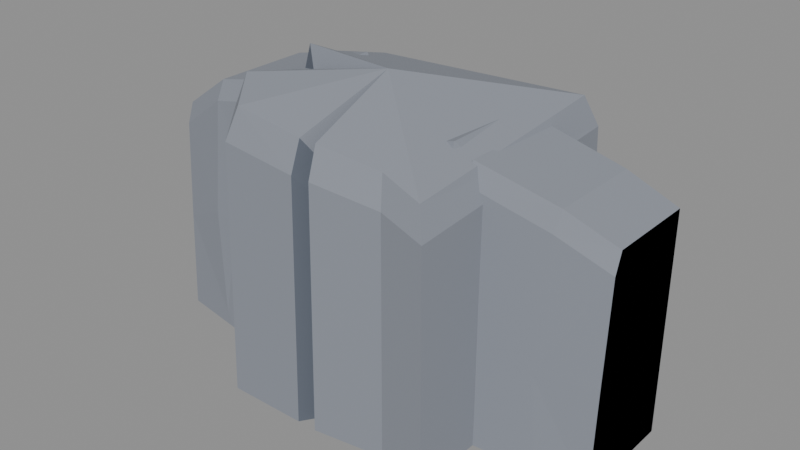 # Source: BE_Nature_CliffsRocks_finish.blend  (saved by Blender 5.2.45; exported with 4.5.12 LTS)
import bpy
from mathutils import Matrix  # noqa: F401  (used for matrix-valued properties, if any)

bpy.ops.wm.read_factory_settings(use_empty=True)
scene = bpy.context.scene
scene.name = 'EXPORT_CliffsRocks_Approved'

# ---- materials (node trees are filled in below, after node groups)
mat_be_rock_8a8f99 = bpy.data.materials.new('BE_Rock_8A8F99')
mat_be_rock_8a8f99.diffuse_color = (0.2542, 0.2747, 0.3185, 1.0)
mat_be_shadow_5f6672 = bpy.data.materials.new('BE_Shadow_5F6672')
mat_be_shadow_5f6672.diffuse_color = (0.1144, 0.1329, 0.1683, 1.0)

# ---- material node trees
mat_be_rock_8a8f99.use_nodes = True; mat_be_rock_8a8f99.node_tree.nodes.clear()
_N = mat_be_rock_8a8f99.node_tree.nodes; _L = mat_be_rock_8a8f99.node_tree.links
n0 = _N.new('ShaderNodeBsdfPrincipled'); n0.name = 'Principled BSDF'; n0.location = (-200, 100)
n0.inputs[0].default_value = (0.2542, 0.2747, 0.3185, 1.0)
n0.inputs[2].default_value = 0.86
n0.inputs[10].default_value = 0.005
n1 = _N.new('ShaderNodeOutputMaterial'); n1.name = 'Material Output'; n1.location = (200, 100)
_L.new(n0.outputs[0], n1.inputs[0])
n1.is_active_output = True
mat_be_shadow_5f6672.use_nodes = True; mat_be_shadow_5f6672.node_tree.nodes.clear()
_N = mat_be_shadow_5f6672.node_tree.nodes; _L = mat_be_shadow_5f6672.node_tree.links
n0 = _N.new('ShaderNodeBsdfPrincipled'); n0.name = 'Principled BSDF'; n0.location = (-200, 100)
n0.inputs[0].default_value = (0.1144, 0.1329, 0.1683, 1.0)
n0.inputs[2].default_value = 0.86
n0.inputs[10].default_value = 0.005
n1 = _N.new('ShaderNodeOutputMaterial'); n1.name = 'Material Output'; n1.location = (200, 100)
_L.new(n0.outputs[0], n1.inputs[0])
n1.is_active_output = True

# ---- meshes
me_be_nature_cliffstraighta_base_8a8f99_geometry = bpy.data.meshes.new('BE_Nature_CliffStraightA_Base_8A8F99_Geometry')
me_be_nature_cliffstraighta_base_8a8f99_geometry.from_pydata([(-24.0, -4.8, 0.0), (-24.0, -4.35, 10.0), (-24.0, -3.8, 20.0), (-24.0, -3.1, 22.0), (-24.0, 6.0, 22.0), (-24.0, 6.0, 0.0), (-18.0, -5.8, 0.0), (-18.9, -5.35, 12.41), (-18.23, -4.8, 24.0), (-18.0, -4.1, 26.0), (-18.0, 6.0, 26.0), (-18.0, 6.0, 0.0), (-9.0, -6.0, 0.0), (-8.0, -5.55, 11.18), (-8.75, -5.0, 26.0), (-9.0, -4.3, 28.0), (-9.0, 6.0, 28.0), (-9.0, 6.0, 0.0), (-8.0, -4.3, 0.0), (-7.6, -3.85, 10.46), (-7.9, -3.3, 24.0), (-8.0, -2.6, 26.0), (-8.0, 6.0, 26.0), (-8.0, 6.0, 0.0), (-7.0, -5.7, 0.0), (-7.3, -5.25, 12.44), (-7.075, -4.7, 24.0), (-7.0, -4.0, 26.0), (-7.0, 6.0, 26.0), (-7.0, 6.0, 0.0), (2.0, -5.1, 0.0), (0.3, -4.65, 10.66), (1.575, -4.1, 23.0), (2.0, -3.4, 25.0), (2.0, 6.0, 25.0), (2.0, 6.0, 0.0), (9.0, -5.8, 0.0), (9.7, -5.35, 10.37), (9.175, -4.8, 25.0), (9.0, -4.1, 27.0), (9.0, 6.0, 27.0), (9.0, 6.0, 0.0), (10.0, -4.0, 0.0), (10.4, -3.55, 11.59), (10.1, -3.0, 23.0), (10.0, -2.3, 25.0), (10.0, 6.0, 25.0), (10.0, 6.0, 0.0), (11.0, -5.9, 0.0), (11.1, -5.45, 11.81), (11.02, -4.9, 24.0), (11.0, -4.2, 26.0), (11.0, 6.0, 26.0), (11.0, 6.0, 0.0), (19.0, -5.3, 0.0), (18.0, -4.85, 9.139), (18.75, -4.3, 22.0), (19.0, -3.6, 24.0), (19.0, 6.0, 24.0), (19.0, 6.0, 0.0), (24.0, -4.8, 0.0), (24.0, -4.35, 10.0), (24.0, -3.8, 20.0), (24.0, -3.1, 22.0), (24.0, 6.0, 22.0), (24.0, 6.0, 0.0)], [], [(6, 1, 0), (7, 2, 1), (8, 3, 2), (3, 10, 4), (4, 11, 5), (11, 0, 5), (6, 13, 7), (13, 8, 7), (14, 9, 8), (9, 16, 10), (10, 17, 11), (17, 6, 11), (21, 16, 15), (22, 17, 16), (17, 18, 12), (24, 19, 18), (25, 20, 19), (20, 27, 21), (21, 28, 22), (28, 23, 22), (29, 18, 23), (24, 31, 25), (25, 32, 26), (32, 27, 26), (33, 28, 27), (34, 29, 28), (29, 30, 24), (30, 37, 31), (37, 32, 31), (38, 33, 32), (33, 40, 34), (34, 41, 35), (41, 30, 35), (42, 37, 36), (37, 44, 38), (38, 45, 39), (45, 40, 39), (46, 41, 40), (41, 42, 36), (45, 52, 46), (46, 53, 47), (53, 42, 47), (48, 55, 49), (49, 56, 50), (50, 57, 51), (57, 52, 51), (58, 53, 52), (53, 54, 48), (60, 55, 54), (55, 62, 56), (56, 63, 57), (63, 58, 57), (64, 59, 58), (59, 60, 54), (2, 3, 4), (61, 64, 62), (6, 7, 1), (7, 8, 2), (8, 9, 3), (3, 9, 10), (4, 10, 11), (11, 6, 0), (6, 12, 13), (13, 14, 8), (14, 15, 9), (9, 15, 16), (10, 16, 17), (17, 12, 6), (21, 22, 16), (22, 23, 17), (17, 23, 18), (24, 25, 19), (25, 26, 20), (20, 26, 27), (21, 27, 28), (28, 29, 23), (29, 24, 18), (24, 30, 31), (25, 31, 32), (32, 33, 27), (33, 34, 28), (34, 35, 29), (29, 35, 30), (30, 36, 37), (37, 38, 32), (38, 39, 33), (33, 39, 40), (34, 40, 41), (41, 36, 30), (42, 43, 37), (37, 43, 44), (38, 44, 45), (45, 46, 40), (46, 47, 41), (41, 47, 42), (45, 51, 52), (46, 52, 53), (53, 48, 42), (48, 54, 55), (49, 55, 56), (50, 56, 57), (57, 58, 52), (58, 59, 53), (53, 59, 54), (60, 61, 55), (55, 61, 62), (56, 62, 63), (63, 64, 58), (64, 65, 59), (59, 65, 60), (4, 5, 1), (5, 0, 1), (1, 2, 4), (61, 60, 65), (65, 64, 61), (64, 63, 62)])
me_be_nature_cliffstraighta_base_8a8f99_geometry.materials.append(mat_be_rock_8a8f99)
me_be_nature_cliffstraighta_base_8a8f99_geometry.update()
me_be_nature_cliffstraighta_shade_5f6672_geometry = bpy.data.meshes.new('BE_Nature_CliffStraightA_Shade_5F6672_Geometry')
me_be_nature_cliffstraighta_shade_5f6672_geometry.from_pydata([(-9.0, -6.0, 0.0), (-8.0, -5.55, 11.18), (-8.75, -5.0, 26.0), (-9.0, -4.3, 28.0), (-8.0, -4.3, 0.0), (-7.6, -3.85, 10.46), (-7.9, -3.3, 24.0), (-8.0, -2.6, 26.0), (10.0, -4.0, 0.0), (10.4, -3.55, 11.59), (10.1, -3.0, 23.0), (10.0, -2.3, 25.0), (11.0, -5.9, 0.0), (11.1, -5.45, 11.81), (11.02, -4.9, 24.0), (11.0, -4.2, 26.0)], [], [(0, 5, 1), (1, 6, 2), (2, 7, 3), (12, 9, 8), (13, 10, 9), (14, 11, 10), (0, 4, 5), (1, 5, 6), (2, 6, 7), (12, 13, 9), (13, 14, 10), (14, 15, 11)])
me_be_nature_cliffstraighta_shade_5f6672_geometry.materials.append(mat_be_shadow_5f6672)
me_be_nature_cliffstraighta_shade_5f6672_geometry.update()
me_be_nature_cliffstraightb_base_8a8f99_geometry = bpy.data.meshes.new('BE_Nature_CliffStraightB_Base_8A8F99_Geometry')
me_be_nature_cliffstraightb_base_8a8f99_geometry.from_pydata([(-24.0, -4.8, 0.0), (-24.0, -4.35, 10.0), (-24.0, -3.8, 20.0), (-24.0, -3.1, 22.0), (-24.0, 6.0, 22.0), (-24.0, 6.0, 0.0), (-17.0, -6.0, 0.0), (-15.7, -5.55, 10.98), (-16.67, -5.0, 21.0), (-17.0, -4.3, 23.0), (-17.0, 6.0, 23.0), (-17.0, 6.0, 0.0), (-11.0, -5.7, 0.0), (-11.8, -5.25, 9.586), (-11.2, -4.7, 22.0), (-11.0, -4.0, 24.0), (-11.0, 6.0, 24.0), (-11.0, 6.0, 0.0), (-10.0, -4.2, 0.0), (-10.2, -3.75, 8.854), (-10.05, -3.2, 20.0), (-10.0, -2.5, 22.0), (-10.0, 6.0, 22.0), (-10.0, 6.0, 0.0), (-9.0, -5.8, 0.0), (-8.8, -5.35, 11.0), (-8.95, -4.8, 21.0), (-9.0, -4.1, 23.0), (-9.0, 6.0, 23.0), (-9.0, 6.0, 0.0), (0.0, -5.9, 0.0), (1.6, -5.45, 9.249), (0.4, -4.9, 19.7), (0.0, -4.2, 21.7), (0.0, 6.0, 21.7), (0.0, 6.0, 0.0), (8.0, -5.8, 0.0), (7.4, -5.35, 8.718), (7.85, -4.8, 20.7), (8.0, -4.1, 22.7), (8.0, 6.0, 22.7), (8.0, 6.0, 0.0), (9.0, -4.4, 0.0), (8.7, -3.95, 9.733), (8.925, -3.4, 19.0), (9.0, -2.7, 21.0), (9.0, 6.0, 21.0), (9.0, 6.0, 0.0), (10.0, -5.7, 0.0), (10.2, -5.25, 9.995), (10.05, -4.7, 20.0), (10.0, -4.0, 22.0), (10.0, 6.0, 22.0), (10.0, 6.0, 0.0), (17.0, -5.2, 0.0), (18.0, -4.75, 9.139), (17.25, -4.2, 22.0), (17.0, -3.5, 24.0), (17.0, 6.0, 24.0), (17.0, 6.0, 0.0), (24.0, -4.8, 0.0), (24.0, -4.35, 10.0), (24.0, -3.8, 20.0), (24.0, -3.1, 22.0), (24.0, 6.0, 22.0), (24.0, 6.0, 0.0)], [], [(6, 1, 0), (7, 2, 1), (8, 3, 2), (3, 10, 4), (4, 11, 5), (11, 0, 5), (6, 13, 7), (7, 14, 8), (14, 9, 8), (15, 10, 9), (10, 17, 11), (11, 12, 6), (21, 16, 15), (22, 17, 16), (17, 18, 12), (24, 19, 18), (25, 20, 19), (26, 21, 20), (21, 28, 22), (22, 29, 23), (29, 18, 23), (30, 25, 24), (25, 32, 26), (26, 33, 27), (27, 34, 28), (34, 29, 28), (35, 24, 29), (36, 31, 30), (31, 38, 32), (38, 33, 32), (39, 34, 33), (34, 41, 35), (35, 36, 30), (42, 37, 36), (37, 44, 38), (38, 45, 39), (45, 40, 39), (46, 41, 40), (41, 42, 36), (45, 52, 46), (46, 53, 47), (53, 42, 47), (54, 49, 48), (55, 50, 49), (56, 51, 50), (57, 52, 51), (52, 59, 53), (53, 54, 48), (60, 55, 54), (55, 62, 56), (56, 63, 57), (63, 58, 57), (64, 59, 58), (59, 60, 54), (2, 3, 4), (61, 64, 62), (6, 7, 1), (7, 8, 2), (8, 9, 3), (3, 9, 10), (4, 10, 11), (11, 6, 0), (6, 12, 13), (7, 13, 14), (14, 15, 9), (15, 16, 10), (10, 16, 17), (11, 17, 12), (21, 22, 16), (22, 23, 17), (17, 23, 18), (24, 25, 19), (25, 26, 20), (26, 27, 21), (21, 27, 28), (22, 28, 29), (29, 24, 18), (30, 31, 25), (25, 31, 32), (26, 32, 33), (27, 33, 34), (34, 35, 29), (35, 30, 24), (36, 37, 31), (31, 37, 38), (38, 39, 33), (39, 40, 34), (34, 40, 41), (35, 41, 36), (42, 43, 37), (37, 43, 44), (38, 44, 45), (45, 46, 40), (46, 47, 41), (41, 47, 42), (45, 51, 52), (46, 52, 53), (53, 48, 42), (54, 55, 49), (55, 56, 50), (56, 57, 51), (57, 58, 52), (52, 58, 59), (53, 59, 54), (60, 61, 55), (55, 61, 62), (56, 62, 63), (63, 64, 58), (64, 65, 59), (59, 65, 60), (4, 5, 1), (5, 0, 1), (1, 2, 4), (61, 60, 65), (65, 64, 61), (64, 63, 62)])
me_be_nature_cliffstraightb_base_8a8f99_geometry.materials.append(mat_be_rock_8a8f99)
me_be_nature_cliffstraightb_base_8a8f99_geometry.update()
me_be_nature_cliffstraightb_shade_5f6672_geometry = bpy.data.meshes.new('BE_Nature_CliffStraightB_Shade_5F6672_Geometry')
me_be_nature_cliffstraightb_shade_5f6672_geometry.from_pydata([(-11.0, -5.7, 0.0), (-11.8, -5.25, 9.586), (-11.2, -4.7, 22.0), (-11.0, -4.0, 24.0), (-10.0, -4.2, 0.0), (-10.2, -3.75, 8.854), (-10.05, -3.2, 20.0), (-10.0, -2.5, 22.0), (9.0, -4.4, 0.0), (8.7, -3.95, 9.733), (8.925, -3.4, 19.0), (9.0, -2.7, 21.0), (10.0, -5.7, 0.0), (10.2, -5.25, 9.995), (10.05, -4.7, 20.0), (10.0, -4.0, 22.0)], [], [(0, 5, 1), (1, 6, 2), (2, 7, 3), (12, 9, 8), (13, 10, 9), (14, 11, 10), (0, 4, 5), (1, 5, 6), (2, 6, 7), (12, 13, 9), (13, 14, 10), (14, 15, 11)])
me_be_nature_cliffstraightb_shade_5f6672_geometry.materials.append(mat_be_shadow_5f6672)
me_be_nature_cliffstraightb_shade_5f6672_geometry.update()
me_be_nature_cliffcorner_base_8a8f99_geometry = bpy.data.meshes.new('BE_Nature_CliffCorner_Base_8A8F99_Geometry')
me_be_nature_cliffcorner_base_8a8f99_geometry.from_pydata([(-13.0, 13.0, 0.0), (-13.0, 5.0, 0.0), (-12.0, 0.0, 0.0), (-10.5, -1.0, 0.0), (-12.0, -2.0, 0.0), (-13.0, -8.0, 0.0), (-9.0, -13.0, 0.0), (-1.0, -13.0, 0.0), (0.0, -11.5, 0.0), (1.0, -13.0, 0.0), (8.0, -12.0, 0.0), (13.0, -13.0, 0.0), (13.0, 13.0, 0.0), (-12.48, 12.48, 23.14), (-12.48, 4.8, 24.92), (-11.52, 0.0, 26.7), (-10.08, -0.96, 24.03), (-11.52, -1.92, 24.92), (-12.48, -7.68, 25.81), (-8.64, -12.48, 24.92), (-0.96, -12.48, 24.03), (0.0, -11.04, 22.25), (0.96, -12.48, 24.03), (7.68, -11.52, 23.14), (12.48, -12.48, 22.25), (12.48, 12.48, 24.03), (-11.44, 11.44, 26.0), (-11.44, 4.4, 28.0), (-10.56, 0.0, 30.0), (-9.24, -0.88, 27.0), (-10.56, -1.76, 28.0), (-11.44, -7.04, 29.0), (-7.92, -11.44, 28.0), (-0.88, -11.44, 27.0), (0.0, -10.12, 25.0), (0.88, -11.44, 27.0), (7.04, -10.56, 26.0), (11.44, -11.44, 25.0), (11.44, 11.44, 27.0), (-0.6715, -0.7685, 30.0)], [], [(1, 13, 0), (2, 14, 1), (4, 16, 3), (5, 17, 4), (5, 19, 18), (6, 20, 19), (9, 21, 8), (9, 23, 22), (10, 24, 23), (12, 24, 11), (12, 13, 25), (14, 26, 13), (15, 27, 14), (17, 29, 16), (17, 31, 30), (18, 32, 31), (20, 32, 19), (22, 34, 21), (22, 36, 35), (23, 37, 36), (25, 37, 24), (25, 26, 38), (8, 6, 3), (26, 27, 39), (27, 28, 39), (28, 29, 39), (29, 30, 39), (30, 31, 39), (31, 32, 39), (32, 33, 39), (33, 34, 39), (34, 35, 39), (35, 36, 39), (36, 37, 39), (37, 38, 39), (38, 26, 39), (1, 14, 13), (2, 15, 14), (4, 17, 16), (5, 18, 17), (5, 6, 19), (6, 7, 20), (9, 22, 21), (9, 10, 23), (10, 11, 24), (12, 25, 24), (12, 0, 13), (14, 27, 26), (15, 28, 27), (17, 30, 29), (17, 18, 31), (18, 19, 32), (20, 33, 32), (22, 35, 34), (22, 23, 36), (23, 24, 37), (25, 38, 37), (25, 13, 26), (0, 12, 1), (12, 11, 10), (10, 9, 8), (12, 10, 8), (2, 1, 3), (3, 1, 12), (5, 4, 3), (12, 8, 3), (8, 7, 6), (6, 5, 3)])
me_be_nature_cliffcorner_base_8a8f99_geometry.materials.append(mat_be_rock_8a8f99)
me_be_nature_cliffcorner_base_8a8f99_geometry.update()
me_be_nature_cliffcorner_shade_5f6672_geometry = bpy.data.meshes.new('BE_Nature_CliffCorner_Shade_5F6672_Geometry')
me_be_nature_cliffcorner_shade_5f6672_geometry.from_pydata([(-12.0, 0.0, 0.0), (-10.5, -1.0, 0.0), (-1.0, -13.0, 0.0), (0.0, -11.5, 0.0), (-11.52, 0.0, 26.7), (-10.08, -0.96, 24.03), (-0.96, -12.48, 24.03), (0.0, -11.04, 22.25), (-10.56, 0.0, 30.0), (-9.24, -0.88, 27.0), (-0.88, -11.44, 27.0), (0.0, -10.12, 25.0)], [], [(0, 5, 4), (2, 7, 6), (4, 9, 8), (6, 11, 10), (0, 1, 5), (2, 3, 7), (4, 5, 9), (6, 7, 11)])
me_be_nature_cliffcorner_shade_5f6672_geometry.materials.append(mat_be_shadow_5f6672)
me_be_nature_cliffcorner_shade_5f6672_geometry.update()
me_be_nature_cliffend_base_8a8f99_geometry = bpy.data.meshes.new('BE_Nature_CliffEnd_Base_8A8F99_Geometry')
me_be_nature_cliffend_base_8a8f99_geometry.from_pydata([(-6.0, 6.0, 0.0), (-6.0, -3.0, 0.0), (-3.5, -6.0, 0.0), (1.0, -5.7, 0.0), (2.0, -4.3, 0.0), (3.0, -5.8, 0.0), (6.0, -3.0, 0.0), (5.0, 3.0, 0.0), (3.5, 6.0, 0.0), (-5.76, 5.76, 18.92), (-5.76, -2.88, 18.92), (-3.36, -5.76, 20.64), (0.96, -5.472, 19.78), (1.92, -4.128, 18.06), (2.88, -5.568, 18.92), (5.76, -2.88, 18.06), (4.8, 2.88, 17.2), (3.36, 5.76, 18.06), (-4.98, 4.98, 22.0), (-4.98, -2.49, 22.0), (-2.905, -4.98, 24.0), (0.83, -4.731, 23.0), (1.66, -3.569, 21.0), (2.49, -4.814, 22.0), (4.98, -2.49, 21.0), (4.15, 2.49, 20.0), (2.905, 4.98, 21.0), (0.1, -0.256, 24.0)], [], [(1, 9, 0), (2, 10, 1), (2, 12, 11), (5, 13, 4), (5, 15, 14), (8, 16, 7), (0, 17, 8), (10, 18, 9), (11, 19, 10), (11, 21, 20), (14, 22, 13), (14, 24, 23), (17, 25, 16), (9, 26, 17), (7, 4, 1), (18, 19, 27), (19, 20, 27), (20, 21, 27), (21, 22, 27), (22, 23, 27), (23, 24, 27), (24, 25, 27), (25, 26, 27), (26, 18, 27), (1, 10, 9), (2, 11, 10), (2, 3, 12), (5, 14, 13), (5, 6, 15), (8, 17, 16), (0, 9, 17), (10, 19, 18), (11, 20, 19), (11, 12, 21), (14, 23, 22), (14, 15, 24), (17, 26, 25), (9, 18, 26), (0, 8, 7), (7, 6, 4), (6, 5, 4), (4, 3, 2), (1, 0, 7), (4, 2, 1)])
me_be_nature_cliffend_base_8a8f99_geometry.materials.append(mat_be_rock_8a8f99)
me_be_nature_cliffend_base_8a8f99_geometry.update()
me_be_nature_cliffend_shade_5f6672_geometry = bpy.data.meshes.new('BE_Nature_CliffEnd_Shade_5F6672_Geometry')
me_be_nature_cliffend_shade_5f6672_geometry.from_pydata([(1.0, -5.7, 0.0), (2.0, -4.3, 0.0), (6.0, -3.0, 0.0), (5.0, 3.0, 0.0), (0.96, -5.472, 19.78), (1.92, -4.128, 18.06), (5.76, -2.88, 18.06), (4.8, 2.88, 17.2), (0.83, -4.731, 23.0), (1.66, -3.569, 21.0), (4.98, -2.49, 21.0), (4.15, 2.49, 20.0)], [], [(0, 5, 4), (2, 7, 6), (4, 9, 8), (6, 11, 10), (0, 1, 5), (2, 3, 7), (4, 5, 9), (6, 7, 11)])
me_be_nature_cliffend_shade_5f6672_geometry.materials.append(mat_be_shadow_5f6672)
me_be_nature_cliffend_shade_5f6672_geometry.update()
me_be_nature_rocksmall_base_8a8f99_geometry = bpy.data.meshes.new('BE_Nature_RockSmall_Base_8A8F99_Geometry')
me_be_nature_rocksmall_base_8a8f99_geometry.from_pydata([(-6.0, -1.0, 0.0), (-4.7, -3.3, 0.0), (-0.7, -4.0, 0.0), (4.0, -3.4, 0.0), (6.0, -0.7, 0.0), (4.4, 3.3, 0.0), (0.2, 4.0, 0.0), (-4.9, 2.6, 0.0), (-5.76, -0.96, 1.47), (-4.512, -3.168, 1.75), (-0.672, -3.84, 1.82), (3.84, -3.264, 1.61), (5.76, -0.672, 1.26), (4.224, 3.168, 1.4), (0.192, 3.84, 1.68), (-4.704, 2.496, 1.54), (-4.32, -0.72, 2.1), (-3.384, -2.376, 2.5), (-0.504, -2.88, 2.6), (2.88, -2.448, 2.3), (4.32, -0.504, 1.8), (3.168, 2.376, 2.0), (0.144, 2.88, 2.4), (-3.528, 1.872, 2.2), (-0.03825, -0.05625, 3.0)], [], [(2, 9, 1), (2, 11, 10), (3, 12, 11), (6, 13, 5), (6, 15, 14), (7, 8, 15), (10, 17, 9), (10, 19, 18), (11, 20, 19), (14, 21, 13), (14, 23, 22), (15, 16, 23), (2, 1, 0), (16, 17, 24), (17, 18, 24), (18, 19, 24), (19, 20, 24), (20, 21, 24), (21, 22, 24), (22, 23, 24), (23, 16, 24), (2, 10, 9), (2, 3, 11), (3, 4, 12), (6, 14, 13), (6, 7, 15), (7, 0, 8), (10, 18, 17), (10, 11, 19), (11, 12, 20), (14, 22, 21), (14, 15, 23), (15, 8, 16), (0, 7, 2), (7, 6, 2), (6, 5, 3), (5, 4, 3), (3, 2, 6)])
me_be_nature_rocksmall_base_8a8f99_geometry.materials.append(mat_be_rock_8a8f99)
me_be_nature_rocksmall_base_8a8f99_geometry.update()
me_be_nature_rocksmall_shade_5f6672_geometry = bpy.data.meshes.new('BE_Nature_RockSmall_Shade_5F6672_Geometry')
me_be_nature_rocksmall_shade_5f6672_geometry.from_pydata([(-6.0, -1.0, 0.0), (-4.7, -3.3, 0.0), (6.0, -0.7, 0.0), (4.4, 3.3, 0.0), (-5.76, -0.96, 1.47), (-4.512, -3.168, 1.75), (5.76, -0.672, 1.26), (4.224, 3.168, 1.4), (-4.32, -0.72, 2.1), (-3.384, -2.376, 2.5), (4.32, -0.504, 1.8), (3.168, 2.376, 2.0)], [], [(1, 4, 0), (3, 6, 2), (5, 8, 4), (7, 10, 6), (1, 5, 4), (3, 7, 6), (5, 9, 8), (7, 11, 10)])
me_be_nature_rocksmall_shade_5f6672_geometry.materials.append(mat_be_shadow_5f6672)
me_be_nature_rocksmall_shade_5f6672_geometry.update()
me_be_nature_rockmedium_base_8a8f99_geometry = bpy.data.meshes.new('BE_Nature_RockMedium_Base_8A8F99_Geometry')
me_be_nature_rockmedium_base_8a8f99_geometry.from_pydata([(-8.0, -2.0, 0.0), (-5.4, -5.5, 0.0), (-0.5, -5.0, 0.0), (5.8, -4.4, 0.0), (8.0, -1.4, 0.0), (6.7, 2.2, 0.0), (3.8, 3.4, 0.0), (1.2, 5.5, 0.0), (-4.8, 4.5, 0.0), (-7.4, 1.5, 0.0), (-7.68, -1.92, 1.625), (-5.184, -5.28, 1.755), (-0.48, -4.8, 1.982), (5.568, -4.224, 1.885), (7.68, -1.344, 1.365), (6.432, 2.112, 1.398), (3.648, 3.264, 1.755), (1.152, 5.28, 1.625), (-4.608, 4.32, 1.885), (-7.104, 1.44, 1.755), (-6.32, -1.58, 2.5), (-4.266, -4.345, 2.7), (-0.395, -3.95, 3.05), (4.582, -3.476, 2.9), (6.32, -1.106, 2.1), (5.293, 1.738, 2.15), (3.002, 2.686, 2.7), (0.948, 4.345, 2.5), (-3.792, 3.555, 2.9), (-5.846, 1.185, 2.7), (-0.0108, -0.0216, 3.3)], [], [(2, 11, 1), (2, 13, 12), (3, 14, 13), (6, 15, 5), (6, 17, 16), (8, 17, 7), (9, 10, 19), (12, 21, 11), (12, 23, 22), (13, 24, 23), (16, 25, 15), (16, 27, 26), (17, 28, 27), (19, 20, 29), (2, 1, 0), (20, 21, 30), (21, 22, 30), (22, 23, 30), (23, 24, 30), (24, 25, 30), (25, 26, 30), (26, 27, 30), (27, 28, 30), (28, 29, 30), (29, 20, 30), (2, 12, 11), (2, 3, 13), (3, 4, 14), (6, 16, 15), (6, 7, 17), (8, 18, 17), (9, 0, 10), (12, 22, 21), (12, 13, 23), (13, 14, 24), (16, 26, 25), (16, 17, 27), (17, 18, 28), (19, 10, 20), (0, 9, 2), (9, 8, 2), (8, 7, 2), (7, 6, 2), (6, 5, 3), (5, 4, 3), (3, 2, 6)])
me_be_nature_rockmedium_base_8a8f99_geometry.materials.append(mat_be_rock_8a8f99)
me_be_nature_rockmedium_base_8a8f99_geometry.update()
me_be_nature_rockmedium_shade_5f6672_geometry = bpy.data.meshes.new('BE_Nature_RockMedium_Shade_5F6672_Geometry')
me_be_nature_rockmedium_shade_5f6672_geometry.from_pydata([(-8.0, -2.0, 0.0), (-5.4, -5.5, 0.0), (8.0, -1.4, 0.0), (6.7, 2.2, 0.0), (-4.8, 4.5, 0.0), (-7.4, 1.5, 0.0), (-7.68, -1.92, 1.625), (-5.184, -5.28, 1.755), (7.68, -1.344, 1.365), (6.432, 2.112, 1.398), (-4.608, 4.32, 1.885), (-7.104, 1.44, 1.755), (-6.32, -1.58, 2.5), (-4.266, -4.345, 2.7), (6.32, -1.106, 2.1), (5.293, 1.738, 2.15), (-3.792, 3.555, 2.9), (-5.846, 1.185, 2.7)], [], [(1, 6, 0), (3, 8, 2), (4, 11, 10), (7, 12, 6), (9, 14, 8), (10, 17, 16), (1, 7, 6), (3, 9, 8), (4, 5, 11), (7, 13, 12), (9, 15, 14), (10, 11, 17)])
me_be_nature_rockmedium_shade_5f6672_geometry.materials.append(mat_be_shadow_5f6672)
me_be_nature_rockmedium_shade_5f6672_geometry.update()
me_be_nature_rocklarge_base_8a8f99_geometry = bpy.data.meshes.new('BE_Nature_RockLarge_Base_8A8F99_Geometry')
me_be_nature_rocklarge_base_8a8f99_geometry.from_pydata([(-10.0, -2.4, 0.0), (-8.0, -5.4, 0.0), (-3.1, -6.5, 0.0), (-1.4, -5.2, 0.0), (2.1, -5.7, 0.0), (7.5, -5.0, 0.0), (10.0, -1.8, 0.0), (8.6, 3.7, 0.0), (4.3, 6.5, 0.0), (-1.4, 5.8, 0.0), (-7.5, 4.7, 0.0), (-9.6, -2.304, 1.564), (-7.68, -5.184, 1.904), (-2.976, -6.24, 2.176), (-1.344, -4.992, 1.938), (2.016, -5.472, 2.108), (7.2, -4.8, 1.904), (9.6, -1.728, 1.53), (8.256, 3.552, 1.768), (4.128, 6.24, 2.04), (-1.344, 5.568, 2.108), (-7.2, 4.512, 1.836), (-7.9, -1.896, 2.3), (-6.32, -4.266, 2.8), (-2.449, -5.135, 3.2), (-1.106, -4.108, 2.85), (1.659, -4.503, 3.1), (5.925, -3.95, 2.8), (7.9, -1.422, 2.25), (6.794, 2.923, 2.6), (3.397, 5.135, 3.0), (-1.106, 4.582, 3.1), (-5.925, 3.713, 2.7), (0.018, -0.1849, 3.6)], [], [(1, 11, 0), (2, 12, 1), (4, 14, 3), (4, 16, 15), (7, 17, 6), (8, 18, 7), (9, 19, 8), (10, 11, 21), (12, 22, 11), (13, 23, 12), (14, 26, 25), (15, 27, 26), (18, 28, 17), (19, 29, 18), (20, 30, 19), (21, 22, 32), (1, 0, 3), (22, 23, 33), (23, 24, 33), (24, 25, 33), (25, 26, 33), (26, 27, 33), (27, 28, 33), (28, 29, 33), (29, 30, 33), (30, 31, 33), (31, 32, 33), (32, 22, 33), (1, 12, 11), (2, 13, 12), (4, 15, 14), (4, 5, 16), (7, 18, 17), (8, 19, 18), (9, 20, 19), (10, 0, 11), (12, 23, 22), (13, 24, 23), (14, 15, 26), (15, 16, 27), (18, 29, 28), (19, 30, 29), (20, 31, 30), (21, 11, 22), (0, 10, 3), (10, 9, 3), (9, 8, 4), (8, 7, 4), (7, 6, 5), (5, 4, 7), (4, 3, 9), (3, 2, 1)])
me_be_nature_rocklarge_base_8a8f99_geometry.materials.append(mat_be_rock_8a8f99)
me_be_nature_rocklarge_base_8a8f99_geometry.update()
me_be_nature_rocklarge_shade_5f6672_geometry = bpy.data.meshes.new('BE_Nature_RockLarge_Shade_5F6672_Geometry')
me_be_nature_rocklarge_shade_5f6672_geometry.from_pydata([(-3.1, -6.5, 0.0), (-1.4, -5.2, 0.0), (7.5, -5.0, 0.0), (10.0, -1.8, 0.0), (-1.4, 5.8, 0.0), (-7.5, 4.7, 0.0), (-2.976, -6.24, 2.176), (-1.344, -4.992, 1.938), (7.2, -4.8, 1.904), (9.6, -1.728, 1.53), (-1.344, 5.568, 2.108), (-7.2, 4.512, 1.836), (-2.449, -5.135, 3.2), (-1.106, -4.108, 2.85), (5.925, -3.95, 2.8), (7.9, -1.422, 2.25), (-1.106, 4.582, 3.1), (-5.925, 3.713, 2.7)], [], [(1, 6, 0), (2, 9, 8), (4, 11, 10), (7, 12, 6), (8, 15, 14), (10, 17, 16), (1, 7, 6), (2, 3, 9), (4, 5, 11), (7, 13, 12), (8, 9, 15), (10, 11, 17)])
me_be_nature_rocklarge_shade_5f6672_geometry.materials.append(mat_be_shadow_5f6672)
me_be_nature_rocklarge_shade_5f6672_geometry.update()

# ---- objects
ob_be_nature_cliffstraighta_base_8a8f99 = bpy.data.objects.new('BE_Nature_CliffStraightA_Base_8A8F99', me_be_nature_cliffstraighta_base_8a8f99_geometry)
ob_be_nature_cliffstraighta_shade_5f6672 = bpy.data.objects.new('BE_Nature_CliffStraightA_Shade_5F6672', me_be_nature_cliffstraighta_shade_5f6672_geometry)
ob_be_nature_cliffstraightb_base_8a8f99 = bpy.data.objects.new('BE_Nature_CliffStraightB_Base_8A8F99', me_be_nature_cliffstraightb_base_8a8f99_geometry)
ob_be_nature_cliffstraightb_shade_5f6672 = bpy.data.objects.new('BE_Nature_CliffStraightB_Shade_5F6672', me_be_nature_cliffstraightb_shade_5f6672_geometry)
ob_be_nature_cliffcorner_base_8a8f99 = bpy.data.objects.new('BE_Nature_CliffCorner_Base_8A8F99', me_be_nature_cliffcorner_base_8a8f99_geometry)
ob_be_nature_cliffcorner_shade_5f6672 = bpy.data.objects.new('BE_Nature_CliffCorner_Shade_5F6672', me_be_nature_cliffcorner_shade_5f6672_geometry)
ob_be_nature_cliffend_base_8a8f99 = bpy.data.objects.new('BE_Nature_CliffEnd_Base_8A8F99', me_be_nature_cliffend_base_8a8f99_geometry)
ob_be_nature_cliffend_shade_5f6672 = bpy.data.objects.new('BE_Nature_CliffEnd_Shade_5F6672', me_be_nature_cliffend_shade_5f6672_geometry)
ob_be_nature_rocksmall_base_8a8f99 = bpy.data.objects.new('BE_Nature_RockSmall_Base_8A8F99', me_be_nature_rocksmall_base_8a8f99_geometry)
ob_be_nature_rocksmall_shade_5f6672 = bpy.data.objects.new('BE_Nature_RockSmall_Shade_5F6672', me_be_nature_rocksmall_shade_5f6672_geometry)
ob_be_nature_rockmedium_base_8a8f99 = bpy.data.objects.new('BE_Nature_RockMedium_Base_8A8F99', me_be_nature_rockmedium_base_8a8f99_geometry)
ob_be_nature_rockmedium_shade_5f6672 = bpy.data.objects.new('BE_Nature_RockMedium_Shade_5F6672', me_be_nature_rockmedium_shade_5f6672_geometry)
ob_be_nature_rocklarge_base_8a8f99 = bpy.data.objects.new('BE_Nature_RockLarge_Base_8A8F99', me_be_nature_rocklarge_base_8a8f99_geometry)
ob_be_nature_rocklarge_shade_5f6672 = bpy.data.objects.new('BE_Nature_RockLarge_Shade_5F6672', me_be_nature_rocklarge_shade_5f6672_geometry)

# ---- transforms, parenting, visibility, modifiers, constraints
ob_be_nature_cliffstraighta_base_8a8f99.location = (0.0, 0.0, 0.0)
ob_be_nature_cliffstraighta_shade_5f6672.location = (0.0, 0.0, 0.0)
ob_be_nature_cliffstraightb_base_8a8f99.location = (0.0, 0.0, 0.0)
ob_be_nature_cliffstraightb_shade_5f6672.location = (0.0, 0.0, 0.0)
ob_be_nature_cliffcorner_base_8a8f99.location = (0.0, 0.0, 0.0)
ob_be_nature_cliffcorner_shade_5f6672.location = (0.0, 0.0, 0.0)
ob_be_nature_cliffend_base_8a8f99.location = (0.0, 0.0, 0.0)
ob_be_nature_cliffend_shade_5f6672.location = (0.0, 0.0, 0.0)
ob_be_nature_rocksmall_base_8a8f99.location = (0.0, 0.0, 0.0)
ob_be_nature_rocksmall_shade_5f6672.location = (0.0, 0.0, 0.0)
ob_be_nature_rockmedium_base_8a8f99.location = (0.0, 0.0, 0.0)
ob_be_nature_rockmedium_shade_5f6672.location = (0.0, 0.0, 0.0)
ob_be_nature_rocklarge_base_8a8f99.location = (0.0, 0.0, 0.0)
ob_be_nature_rocklarge_shade_5f6672.location = (0.0, 0.0, 0.0)

# ---- collection membership
scene.collection.objects.link(ob_be_nature_cliffstraighta_base_8a8f99)
scene.collection.objects.link(ob_be_nature_cliffstraighta_shade_5f6672)
scene.collection.objects.link(ob_be_nature_cliffstraightb_base_8a8f99)
scene.collection.objects.link(ob_be_nature_cliffstraightb_shade_5f6672)
scene.collection.objects.link(ob_be_nature_cliffcorner_base_8a8f99)
scene.collection.objects.link(ob_be_nature_cliffcorner_shade_5f6672)
scene.collection.objects.link(ob_be_nature_cliffend_base_8a8f99)
scene.collection.objects.link(ob_be_nature_cliffend_shade_5f6672)
scene.collection.objects.link(ob_be_nature_rocksmall_base_8a8f99)
scene.collection.objects.link(ob_be_nature_rocksmall_shade_5f6672)
scene.collection.objects.link(ob_be_nature_rockmedium_base_8a8f99)
scene.collection.objects.link(ob_be_nature_rockmedium_shade_5f6672)
scene.collection.objects.link(ob_be_nature_rocklarge_base_8a8f99)
scene.collection.objects.link(ob_be_nature_rocklarge_shade_5f6672)

# ---- scene / render settings (as saved in the file)
scene.frame_start = 1; scene.frame_end = 250; scene.frame_set(1)
scene.render.engine = 'BLENDER_EEVEE_NEXT'
scene.render.image_settings.exr_codec = 'NONE'
scene.render.use_bake_clear = False
scene.render.bake_margin = 0
scene.render.bake_bias = 0.0
scene.render.bake_samples = 0
scene.render.simplify_subdivision_render = 0
scene.render.simplify_child_particles_render = 0.0
scene.render.compositor_device = 'GPU'
scene.eevee.use_volume_custom_range = False
scene.eevee.gtao_distance = 0.0
scene.eevee.use_fast_gi = False
scene.eevee.fast_gi_thickness_near = 0.1
scene.eevee.fast_gi_thickness_far = 0.0
scene.eevee.ray_tracing_options.screen_trace_thickness = 0.1
bpy.context.view_layer.update()

# ---- added for rendering (the .blend has no active camera and no usable light): camera, sun + grey world if the file has none
cam_auto = bpy.data.cameras.new('AutoCamera')
cam_auto.lens = 50.0
cam_auto.sensor_width = 36.0
cam_auto.clip_end = 1011.44
ob_auto_camera = bpy.data.objects.new('AutoCamera', cam_auto)
scene.collection.objects.link(ob_auto_camera)
ob_auto_camera.location = (57.6319, -69.1583, 61.1055)
ob_auto_camera.rotation_euler = (1.09748, -7.21219e-08, 0.694738)
scene.camera = ob_auto_camera
light_auto_sun = bpy.data.lights.new('AutoSun', 'SUN')
light_auto_sun.energy = 3.0
light_auto_sun.angle = 0.0523599
ob_auto_sun = bpy.data.objects.new('AutoSun', light_auto_sun)
scene.collection.objects.link(ob_auto_sun)
ob_auto_sun.rotation_euler = (0.872665, 0.174533, 0.523599)
if scene.world is None:
    world_auto = bpy.data.worlds.new('AutoWorld')
    world_auto.color = (0.3, 0.3, 0.3)
    scene.world = world_auto
bpy.context.view_layer.update()
